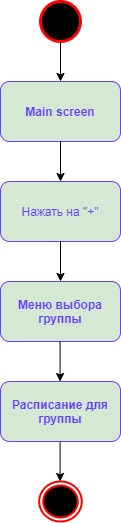

The diagram above was exported from draw.io. Its source (the exported page's mxGraphModel, read from the mxfile embedded in the PNG):
<mxGraphModel dx="1086" dy="806" grid="1" gridSize="10" guides="1" tooltips="1" connect="1" arrows="1" fold="1" page="1" pageScale="1" pageWidth="827" pageHeight="1169" background="#FFFFFF" math="0" shadow="0">
  <root>
    <mxCell id="0" />
    <mxCell id="1" parent="0" />
    <mxCell id="QdRseIob9AhYwsxn4ng0-7" value="" style="endArrow=classic;html=1;exitX=0.5;exitY=1;exitDx=0;exitDy=0;exitPerimeter=0;" parent="1" target="QdRseIob9AhYwsxn4ng0-8" edge="1">
      <mxGeometry width="50" height="50" relative="1" as="geometry">
        <mxPoint x="440" y="210" as="sourcePoint" />
        <mxPoint x="440" y="320" as="targetPoint" />
      </mxGeometry>
    </mxCell>
    <mxCell id="QdRseIob9AhYwsxn4ng0-8" value="&lt;b&gt;&lt;font color=&quot;#6242ff&quot;&gt;Main screen&lt;/font&gt;&lt;/b&gt;" style="rounded=1;whiteSpace=wrap;html=1;fillColor=#d5e8d4;strokeColor=#6242FF;" parent="1" vertex="1">
      <mxGeometry x="380" y="250" width="120" height="60" as="geometry" />
    </mxCell>
    <mxCell id="QdRseIob9AhYwsxn4ng0-10" value="&lt;font color=&quot;#6242ff&quot;&gt;Нажать на &quot;+&quot;&lt;/font&gt;" style="rounded=1;whiteSpace=wrap;html=1;fillColor=#d5e8d4;strokeColor=#6242FF;" parent="1" vertex="1">
      <mxGeometry x="380" y="350" width="120" height="60" as="geometry" />
    </mxCell>
    <mxCell id="QdRseIob9AhYwsxn4ng0-12" value="" style="endArrow=classic;html=1;exitX=0.5;exitY=1;exitDx=0;exitDy=0;entryX=0.5;entryY=0;entryDx=0;entryDy=0;" parent="1" source="QdRseIob9AhYwsxn4ng0-8" target="QdRseIob9AhYwsxn4ng0-10" edge="1">
      <mxGeometry width="50" height="50" relative="1" as="geometry">
        <mxPoint x="445" y="420" as="sourcePoint" />
        <mxPoint x="495" y="370" as="targetPoint" />
      </mxGeometry>
    </mxCell>
    <mxCell id="QdRseIob9AhYwsxn4ng0-13" value="" style="endArrow=classic;html=1;exitX=0.5;exitY=1;exitDx=0;exitDy=0;entryX=0.5;entryY=0;entryDx=0;entryDy=0;" parent="1" source="QdRseIob9AhYwsxn4ng0-10" target="QdRseIob9AhYwsxn4ng0-14" edge="1">
      <mxGeometry width="50" height="50" relative="1" as="geometry">
        <mxPoint x="439.58" y="449.9999999999999" as="sourcePoint" />
        <mxPoint x="440" y="430" as="targetPoint" />
      </mxGeometry>
    </mxCell>
    <mxCell id="QdRseIob9AhYwsxn4ng0-14" value="&lt;b&gt;&lt;font color=&quot;#6242ff&quot;&gt;Меню выбора группы&lt;/font&gt;&lt;/b&gt;" style="rounded=1;whiteSpace=wrap;html=1;fillColor=#d5e8d4;strokeColor=#6242FF;" parent="1" vertex="1">
      <mxGeometry x="380" y="450" width="120" height="60" as="geometry" />
    </mxCell>
    <mxCell id="QdRseIob9AhYwsxn4ng0-15" value="" style="endArrow=classic;html=1;exitX=0.5;exitY=1;exitDx=0;exitDy=0;entryX=0.5;entryY=0;entryDx=0;entryDy=0;" parent="1" edge="1">
      <mxGeometry width="50" height="50" relative="1" as="geometry">
        <mxPoint x="439.58" y="610" as="sourcePoint" />
        <mxPoint x="439.58" y="650" as="targetPoint" />
      </mxGeometry>
    </mxCell>
    <mxCell id="2AniPbXvnzOnwo_paVEj-1" value="&lt;b&gt;&lt;font color=&quot;#6242ff&quot;&gt;Расписание для группы&lt;/font&gt;&lt;/b&gt;" style="rounded=1;whiteSpace=wrap;html=1;fillColor=#d5e8d4;strokeColor=#6242FF;" parent="1" vertex="1">
      <mxGeometry x="380" y="550" width="120" height="60" as="geometry" />
    </mxCell>
    <mxCell id="2AniPbXvnzOnwo_paVEj-2" value="" style="endArrow=classic;html=1;exitX=0.5;exitY=1;exitDx=0;exitDy=0;entryX=0.5;entryY=0;entryDx=0;entryDy=0;" parent="1" edge="1">
      <mxGeometry width="50" height="50" relative="1" as="geometry">
        <mxPoint x="439.58" y="510" as="sourcePoint" />
        <mxPoint x="439.58" y="550" as="targetPoint" />
      </mxGeometry>
    </mxCell>
    <mxCell id="jpy2J0-a_6Ul8qyVnoQQ-1" value="" style="strokeWidth=3;html=1;shape=mxgraph.flowchart.start_2;whiteSpace=wrap;fillColor=#000000;strokeColor=#FF0000;" vertex="1" parent="1">
      <mxGeometry x="420" y="170" width="40" height="40" as="geometry" />
    </mxCell>
    <mxCell id="jpy2J0-a_6Ul8qyVnoQQ-2" value="" style="ellipse;html=1;shape=endState;fillColor=#000000;strokeWidth=2;strokeColor=#FF0000;" vertex="1" parent="1">
      <mxGeometry x="418.75" y="650" width="42.5" height="40" as="geometry" />
    </mxCell>
  </root>
</mxGraphModel>